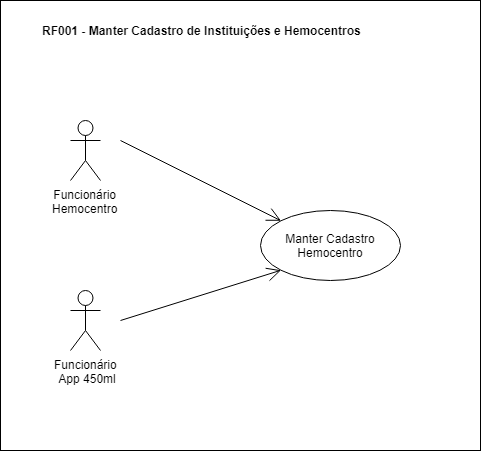

The diagram above was exported from draw.io. Its source (the exported page's mxGraphModel, read from the mxfile embedded in the PNG):
<mxGraphModel dx="1024" dy="595" grid="1" gridSize="10" guides="1" tooltips="1" connect="1" arrows="1" fold="1" page="1" pageScale="1" pageWidth="827" pageHeight="1169" math="0" shadow="0">
  <root>
    <mxCell id="0" />
    <mxCell id="1" parent="0" />
    <mxCell id="2" value="Funcionário&lt;br&gt;Hemocentro" style="shape=umlActor;verticalLabelPosition=bottom;labelBackgroundColor=#ffffff;verticalAlign=top;html=1;" vertex="1" parent="1">
      <mxGeometry x="140" y="600" width="30" height="60" as="geometry" />
    </mxCell>
    <mxCell id="3" value="Funcionário &lt;br&gt;App 450ml" style="shape=umlActor;verticalLabelPosition=bottom;labelBackgroundColor=#ffffff;verticalAlign=top;html=1;" vertex="1" parent="1">
      <mxGeometry x="140" y="770" width="30" height="60" as="geometry" />
    </mxCell>
    <mxCell id="4" value="Manter Cadastro Hemocentro" style="ellipse;whiteSpace=wrap;html=1;" vertex="1" parent="1">
      <mxGeometry x="330" y="690" width="140" height="70" as="geometry" />
    </mxCell>
    <mxCell id="5" value="" style="endArrow=open;endFill=1;endSize=12;html=1;entryX=0;entryY=1;entryDx=0;entryDy=0;" edge="1" target="4" parent="1">
      <mxGeometry width="160" relative="1" as="geometry">
        <mxPoint x="190" y="800" as="sourcePoint" />
        <mxPoint x="280" y="880" as="targetPoint" />
      </mxGeometry>
    </mxCell>
    <mxCell id="6" value="" style="endArrow=open;endFill=1;endSize=12;html=1;entryX=0;entryY=0;entryDx=0;entryDy=0;" edge="1" target="4" parent="1">
      <mxGeometry width="160" relative="1" as="geometry">
        <mxPoint x="190" y="620" as="sourcePoint" />
        <mxPoint x="350" y="620" as="targetPoint" />
      </mxGeometry>
    </mxCell>
    <mxCell id="7" value="" style="rounded=0;whiteSpace=wrap;html=1;fillColor=none;" vertex="1" parent="1">
      <mxGeometry x="70" y="480" width="480" height="450" as="geometry" />
    </mxCell>
    <mxCell id="8" value="&lt;b&gt;RF001 - Manter Cadastro de Instituições e Hemocentros&amp;nbsp;&lt;/b&gt;" style="text;html=1;strokeColor=none;fillColor=none;align=left;verticalAlign=middle;whiteSpace=wrap;rounded=0;" vertex="1" parent="1">
      <mxGeometry x="110" y="500" width="340" height="20" as="geometry" />
    </mxCell>
  </root>
</mxGraphModel>